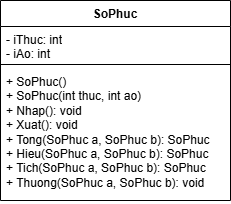

The diagram above was exported from draw.io. Its source (the exported page's mxGraphModel, read from the mxfile embedded in the PNG):
<mxGraphModel dx="1030" dy="560" grid="1" gridSize="10" guides="1" tooltips="1" connect="1" arrows="1" fold="1" page="1" pageScale="1" pageWidth="827" pageHeight="1169" math="0" shadow="0">
  <root>
    <mxCell id="0" />
    <mxCell id="1" parent="0" />
    <mxCell id="tOb8pycmxQIq3YkeL89v-1" value="SoPhuc" style="swimlane;fontStyle=1;align=center;verticalAlign=top;childLayout=stackLayout;horizontal=1;startSize=26;horizontalStack=0;resizeParent=1;resizeParentMax=0;resizeLast=0;collapsible=1;marginBottom=0;whiteSpace=wrap;html=1;" parent="1" vertex="1">
      <mxGeometry x="360" y="40" width="230" height="200" as="geometry" />
    </mxCell>
    <mxCell id="tOb8pycmxQIq3YkeL89v-2" value="- iThuc: int&lt;div&gt;- iAo: int&lt;br&gt;&lt;div&gt;&lt;br&gt;&lt;/div&gt;&lt;/div&gt;" style="text;strokeColor=none;fillColor=none;align=left;verticalAlign=top;spacingLeft=4;spacingRight=4;overflow=hidden;rotatable=0;points=[[0,0.5],[1,0.5]];portConstraint=eastwest;whiteSpace=wrap;html=1;" parent="tOb8pycmxQIq3YkeL89v-1" vertex="1">
      <mxGeometry y="26" width="230" height="34" as="geometry" />
    </mxCell>
    <mxCell id="tOb8pycmxQIq3YkeL89v-3" value="" style="line;strokeWidth=1;fillColor=none;align=left;verticalAlign=middle;spacingTop=-1;spacingLeft=3;spacingRight=3;rotatable=0;labelPosition=right;points=[];portConstraint=eastwest;strokeColor=inherit;" parent="tOb8pycmxQIq3YkeL89v-1" vertex="1">
      <mxGeometry y="60" width="230" height="8" as="geometry" />
    </mxCell>
    <mxCell id="tOb8pycmxQIq3YkeL89v-4" value="+ SoPhuc()&lt;div&gt;+ SoPhuc(int thuc, int ao)&lt;/div&gt;&lt;div&gt;+ Nhap(): void&lt;/div&gt;&lt;div&gt;+ Xuat(): void&lt;/div&gt;&lt;div&gt;+ Tong(SoPhuc a, SoPhuc b): SoPhuc&lt;/div&gt;&lt;div&gt;+ Hieu(SoPhuc a, SoPhuc b): SoPhuc&lt;/div&gt;&lt;div&gt;+ Tich(SoPhuc a, SoPhuc b): SoPhuc&lt;/div&gt;&lt;div&gt;+ Thuong(SoPhuc a, SoPhuc b): void&lt;/div&gt;" style="text;strokeColor=none;fillColor=none;align=left;verticalAlign=top;spacingLeft=4;spacingRight=4;overflow=hidden;rotatable=0;points=[[0,0.5],[1,0.5]];portConstraint=eastwest;whiteSpace=wrap;html=1;" parent="tOb8pycmxQIq3YkeL89v-1" vertex="1">
      <mxGeometry y="68" width="230" height="132" as="geometry" />
    </mxCell>
  </root>
</mxGraphModel>